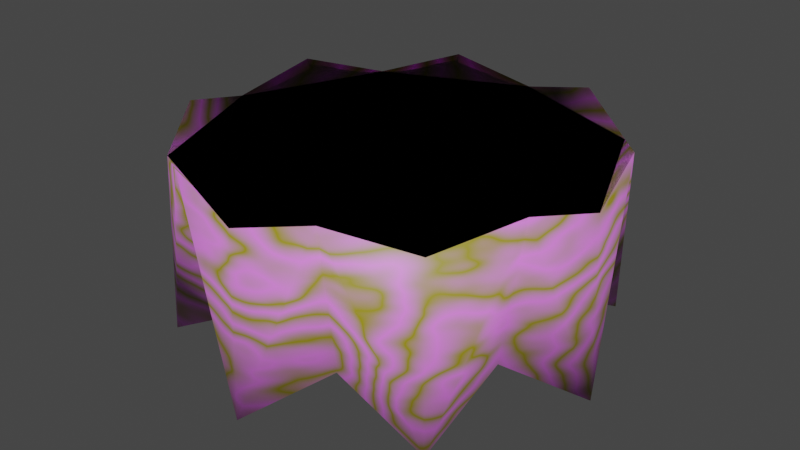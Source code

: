 # Source: purplecrown.blend  (saved by Blender 3.3.6; exported with 4.5.12 LTS)
import bpy
from mathutils import Matrix  # noqa: F401  (used for matrix-valued properties, if any)

bpy.ops.wm.read_factory_settings(use_empty=True)
scene = bpy.context.scene
scene.name = 'Scene'

# ---- collections
col_collection = bpy.data.collections.new('Collection'); scene.collection.children.link(col_collection)

# ---- images (referenced by path relative to the original .blend; pixels are not part of the script)
import os
ASSET_DIR = os.environ.get("B2B_ASSET_DIR", "")  # directory of the original .blend (textures are referenced by path, not embedded)
HERE = os.path.dirname(os.path.abspath(__file__))  # packed textures are extracted next to this script under _unpacked/

def load_image(name, relpath, width, height, colorspace="sRGB"):
    """Load a texture the original file referenced (path relative to the .blend, or extracted next to this script)."""
    p = next((c for c in (os.path.join(HERE, relpath), os.path.join(ASSET_DIR, relpath)) if relpath and os.path.exists(c)), "")
    if p:
        img = bpy.data.images.load(p, check_existing=True)
        img.name = name
    else:  # same state as the original file: an image datablock whose file is absent (Cycles renders it pink)
        img = bpy.data.images.new(name, width, height)
        img.source = "FILE"
        img.filepath = "//" + (relpath or name)
    img.colorspace_settings.name = colorspace
    return img
img_purplecrown = load_image('PurpleCrown', 'PurpleCrown.png', 1024, 1024, 'sRGB')

# ---- materials (node trees are filled in below, after node groups)
mat_material = bpy.data.materials.new('Material')
mat_material.alpha_threshold = 0.0
mat_material.roughness = 0.5
mat_material.line_color = (0.0, 0.0, 0.0, 1.0)

# ---- material node trees
mat_material.use_nodes = True; mat_material.node_tree.nodes.clear()
_N = mat_material.node_tree.nodes; _L = mat_material.node_tree.links
n0 = _N.new('ShaderNodeOutputMaterial'); n0.name = 'Material Output'; n0.location = (300, 300)
n1 = _N.new('ShaderNodeBsdfPrincipled'); n1.name = 'Principled BSDF'; n1.location = (10, 300)
n1.distribution = 'GGX'
n1.subsurface_method = 'RANDOM_WALK_SKIN'
n1.inputs[3].default_value = 1.45
n1.inputs[27].default_value = (0.0, 0.0, 0.0, 1.0)
n1.inputs[28].default_value = 1.0
n2 = _N.new('ShaderNodeValToRGB'); n2.name = 'ColorRamp'; n2.location = (-360, 152)
while len(n2.color_ramp.elements) > 1: n2.color_ramp.elements.remove(n2.color_ramp.elements[-1])
n2.color_ramp.elements[0].position = 0.0; n2.color_ramp.elements[0].color = (0.3121, 0.2625, 0.0, 1.0)
_e = n2.color_ramp.elements.new(1.0); _e.color = (0.9371, 0.2216, 1.0, 1.0)
n3 = _N.new('ShaderNodeTexWave'); n3.name = 'Wave Texture'; n3.location = (-563, 87)
n3.wave_type = 'RINGS'
n3.rings_direction = 'Z'
n3.wave_profile = 'TRI'
n3.inputs[1].default_value = 2.5
n3.inputs[2].default_value = 67.8
n3.inputs[3].default_value = 4.3
n3.inputs[4].default_value = 0.4
n3.inputs[5].default_value = 0.3846
n4 = _N.new('ShaderNodeTexImage'); n4.name = 'Image Texture'; n4.location = (519, 74)
n4.image = img_purplecrown
_L.new(n1.outputs[0], n0.inputs[0])
_L.new(n3.outputs[0], n2.inputs[0])
_L.new(n2.outputs[0], n1.inputs[0])
n0.is_active_output = True

# ---- world
world_world = bpy.data.worlds.new('World'); scene.world = world_world
world_world.use_nodes = True; world_world.node_tree.nodes.clear()
_N = world_world.node_tree.nodes; _L = world_world.node_tree.links
n0 = _N.new('ShaderNodeOutputWorld'); n0.name = 'World Output'; n0.location = (300, 300)
n1 = _N.new('ShaderNodeBackground'); n1.name = 'Background'; n1.location = (10, 300)
n1.inputs[0].default_value = (0.05088, 0.05088, 0.05088, 1.0)
_L.new(n1.outputs[0], n0.inputs[0])
n0.is_active_output = True
world_world.color = (0.05088, 0.05088, 0.05088)
world_world.use_sun_shadow = False
world_world.sun_shadow_jitter_overblur = 0.0

# ---- meshes
me_cube = bpy.data.meshes.new('Cube')
me_cube.from_pydata([(-1.401e-08, 2.833, -1.513), (-1.542e-08, 2.737, 0.8539), (0.8845, 2.135, -0.8539), (1.047, 2.528, 1.142), (2.003, 2.003, -1.513), (1.935, 1.935, 0.8539), (2.135, 0.8845, -0.8539), (2.528, 1.047, 1.142), (2.833, 4.086e-09, -1.513), (2.737, -2.555e-09, 0.8539), (2.135, -0.8845, -0.8539), (2.528, -1.047, 1.142), (2.003, -2.003, -1.513), (1.935, -1.935, 0.8539), (0.8845, -2.135, -0.8539), (1.047, -2.528, 1.142), (-1.401e-08, -2.833, -1.513), (-1.542e-08, -2.737, 0.8539), (-0.8845, -2.135, -0.8539), (-1.047, -2.528, 1.142), (-2.003, -2.003, -1.513), (-1.935, -1.935, 0.8539), (-2.135, -0.8845, -0.8539), (-2.528, -1.047, 1.142), (-2.833, 4.086e-09, -1.513), (-2.737, -2.555e-09, 0.8539), (-2.135, 0.8845, -0.8539), (-2.528, 1.047, 1.142), (-2.003, 2.003, -1.513), (-1.935, 1.935, 0.8539), (-0.8845, 2.135, -0.8539), (-1.047, 2.528, 1.142)], [], [(0, 1, 3, 2), (2, 3, 5, 4), (4, 5, 7, 6), (6, 7, 9, 8), (8, 9, 11, 10), (10, 11, 13, 12), (12, 13, 15, 14), (14, 15, 17, 16), (16, 17, 19, 18), (18, 19, 21, 20), (20, 21, 23, 22), (22, 23, 25, 24), (24, 25, 27, 26), (26, 27, 29, 28), (3, 1, 31, 29, 27, 25, 23, 21, 19, 17, 15, 13, 11, 9, 7, 5), (28, 29, 31, 30), (30, 31, 1, 0), (0, 2, 4, 6, 8, 10, 12, 14, 16, 18, 20, 22, 24, 26, 28, 30)])
me_cube.polygons.foreach_set('use_smooth', [True] * 18)
_uv = me_cube.uv_layers.new(name='UVMap')
_uv.uv.foreach_set('vector', [0.494, 0.2444, 0.4974, 0.02791, 0.5938, 0.0, 0.5938, 0.1861, 0.5938, 0.1861, 0.5938, 0.0, 0.6901, 0.02791, 0.6935, 0.2444, 0.9575, 0.2444, 0.9575, 0.4615, 0.9042, 0.4963, 0.8695, 0.3122, 0.6935, 0.4285, 0.7282, 0.2444, 0.7815, 0.2792, 0.7815, 0.4963, 0.494, 0.4889, 0.4974, 0.2723, 0.5938, 0.2444, 0.5938, 0.4306, 0.5938, 0.4306, 0.5938, 0.2444, 0.6901, 0.2723, 0.6935, 0.4889, 0.582, 0.7333, 0.582, 0.9504, 0.5287, 0.9852, 0.494, 0.8011, 0.6935, 0.6804, 0.7282, 0.4963, 0.7815, 0.5311, 0.7815, 0.7481, 0.494, 0.7333, 0.4974, 0.5168, 0.5938, 0.4889, 0.5938, 0.675, 0.5938, 0.675, 0.5938, 0.4889, 0.6901, 0.5168, 0.6935, 0.7333, 0.67, 0.7333, 0.67, 0.9504, 0.6166, 0.9852, 0.582, 0.8011, 0.7815, 0.4285, 0.8162, 0.2444, 0.8695, 0.2792, 0.8695, 0.4963, 0.6935, 0.2444, 0.6969, 0.02791, 0.7933, 0.0, 0.7933, 0.1861, 0.7933, 0.1861, 0.7933, 0.0, 0.8897, 0.02791, 0.8931, 0.2444, 0.1071, 0.4564, 0.0376, 0.3869, 0.0, 0.2961, 0.0, 0.1979, 0.0376, 0.1071, 0.1071, 0.0376, 0.1979, 0.0, 0.2961, 0.0, 0.3869, 0.0376, 0.4564, 0.1071, 0.494, 0.1979, 0.494, 0.2961, 0.4564, 0.3869, 0.3869, 0.4564, 0.2961, 0.494, 0.1979, 0.494, 0.7815, 0.7481, 0.7815, 0.9652, 0.7282, 1.0, 0.6935, 0.8159, 0.7815, 0.6804, 0.8162, 0.4963, 0.8695, 0.5311, 0.8695, 0.7481, 0.0, 0.6351, 0.09049, 0.5845, 0.1411, 0.494, 0.2409, 0.5222, 0.3407, 0.494, 0.3913, 0.5845, 0.4818, 0.6351, 0.4536, 0.7349, 0.4818, 0.8346, 0.3913, 0.8853, 0.3407, 0.9757, 0.2409, 0.9476, 0.1411, 0.9757, 0.09049, 0.8853, 0.0, 0.8346, 0.02819, 0.7349])
me_cube.materials.append(mat_material)
me_cube.use_mirror_vertex_groups = False
me_cube.update()

# ---- objects
ob_cube = bpy.data.objects.new('Cube', me_cube)

# ---- transforms, parenting, visibility, modifiers, constraints
ob_cube.location = (0.0, 0.0, 0.0)
ob_cube.lock_rotations_4d = False
ob_cube.empty_display_type = 'ARROWS'
ob_cube.lineart.crease_threshold = 0.0
_m = ob_cube.modifiers.new('Mirror', 'MIRROR')

# ---- collection membership
col_collection.objects.link(ob_cube)

# ---- scene / render settings (as saved in the file)
scene.frame_start = 1; scene.frame_end = 250; scene.frame_set(1)
scene.render.engine = 'CYCLES'
scene.cycles.sampling_pattern = 'TABULATED_SOBOL'
scene.cycles.use_light_tree = False
scene.cycles.bake_type = 'DIFFUSE'
scene.view_settings.view_transform = 'Filmic'
bpy.context.view_layer.update()

# ---- added for rendering (the .blend has no active camera and no usable light): camera, sun
cam_auto = bpy.data.cameras.new('AutoCamera')
cam_auto.lens = 50.0
cam_auto.sensor_width = 36.0
cam_auto.clip_end = 1000.0
ob_auto_camera = bpy.data.objects.new('AutoCamera', cam_auto)
scene.collection.objects.link(ob_auto_camera)
ob_auto_camera.location = (7.81068, -9.37282, 6.06295)
ob_auto_camera.rotation_euler = (1.09748, -7.21219e-08, 0.694738)
scene.camera = ob_auto_camera
light_auto_sun = bpy.data.lights.new('AutoSun', 'SUN')
light_auto_sun.energy = 3.0
light_auto_sun.angle = 0.0523599
ob_auto_sun = bpy.data.objects.new('AutoSun', light_auto_sun)
scene.collection.objects.link(ob_auto_sun)
ob_auto_sun.rotation_euler = (0.872665, 0.174533, 0.523599)
bpy.context.view_layer.update()
